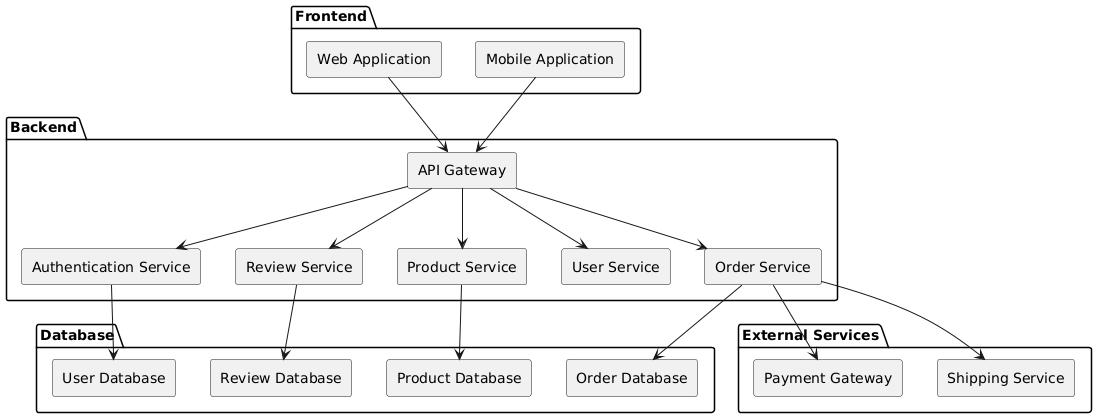

The diagram above was rendered by PlantUML. Its source (embedded in the PNG):
@startuml
skinparam componentStyle rectangle

package "Frontend" {
  [Web Application]
  [Mobile Application]
}

package "Backend" {
  [API Gateway]
  [Authentication Service]
  [Product Service]
  [Order Service]
  [User Service]
  [Review Service]
}

package "Database" {
  [User Database]
  [Product Database]
  [Order Database]
  [Review Database]
}

package "External Services" {
  [Payment Gateway]
  [Shipping Service]
}

[Web Application] --> [API Gateway]
[Mobile Application] --> [API Gateway]

[API Gateway] --> [Authentication Service]
[API Gateway] --> [Product Service]
[API Gateway] --> [Order Service]
[API Gateway] --> [User Service]
[API Gateway] --> [Review Service]

[Authentication Service] --> [User Database]
[Product Service] --> [Product Database]
[Order Service] --> [Order Database]
[Review Service] --> [Review Database]

[Order Service] --> [Payment Gateway]
[Order Service] --> [Shipping Service]
@enduml